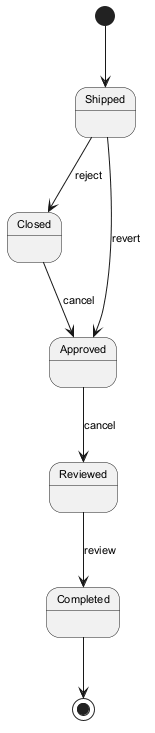

The diagram above was rendered by PlantUML. Its source (embedded in the PNG):
@startuml
skinparam backgroundColor #FFFFFF
skinparam classBackgroundColor #F1F8E9
skinparam classBorderColor #33691E
skinparam defaultFontSize 11
[*] --> Shipped
Shipped --> Closed : reject
Closed --> Approved : cancel
Approved --> Reviewed : cancel
Reviewed --> Completed : review
Shipped --> Approved : revert
Completed --> [*]
@enduml